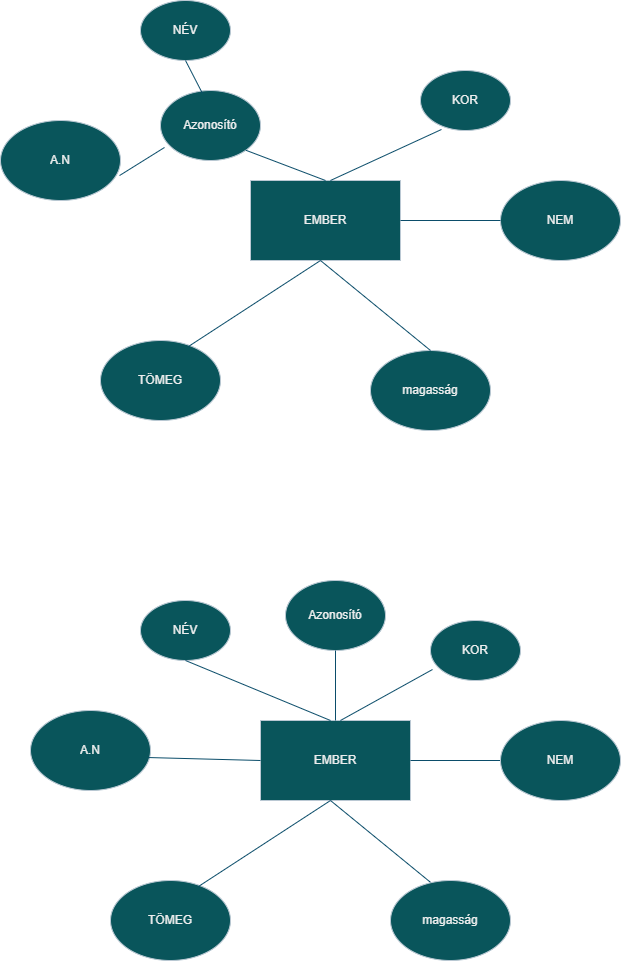

The diagram above was exported from draw.io. Its source (the exported page's mxGraphModel, read from the mxfile embedded in the PNG):
<mxGraphModel dx="1434" dy="790" grid="1" gridSize="10" guides="1" tooltips="1" connect="1" arrows="1" fold="1" page="1" pageScale="1" pageWidth="827" pageHeight="1169" math="0" shadow="0">
  <root>
    <mxCell id="0" />
    <mxCell id="1" parent="0" />
    <mxCell id="aIGXmZt29PcnneDyER7Z-1" value="EMBER" style="rounded=0;whiteSpace=wrap;html=1;labelBackgroundColor=none;fillColor=#09555B;strokeColor=#BAC8D3;fontColor=#EEEEEE;" vertex="1" parent="1">
      <mxGeometry x="350" y="300" width="150" height="80" as="geometry" />
    </mxCell>
    <mxCell id="aIGXmZt29PcnneDyER7Z-2" value="NÉV" style="ellipse;whiteSpace=wrap;html=1;labelBackgroundColor=none;fillColor=#09555B;strokeColor=#BAC8D3;fontColor=#EEEEEE;" vertex="1" parent="1">
      <mxGeometry x="240" y="120" width="90" height="60" as="geometry" />
    </mxCell>
    <mxCell id="aIGXmZt29PcnneDyER7Z-3" value="A.N" style="ellipse;whiteSpace=wrap;html=1;labelBackgroundColor=none;fillColor=#09555B;strokeColor=#BAC8D3;fontColor=#EEEEEE;" vertex="1" parent="1">
      <mxGeometry x="100" y="240" width="120" height="80" as="geometry" />
    </mxCell>
    <mxCell id="aIGXmZt29PcnneDyER7Z-4" value="Azonosító" style="ellipse;whiteSpace=wrap;html=1;labelBackgroundColor=none;fillColor=#09555B;strokeColor=#BAC8D3;fontColor=#EEEEEE;" vertex="1" parent="1">
      <mxGeometry x="260" y="210" width="100" height="70" as="geometry" />
    </mxCell>
    <mxCell id="aIGXmZt29PcnneDyER7Z-5" value="KOR" style="ellipse;whiteSpace=wrap;html=1;labelBackgroundColor=none;fillColor=#09555B;strokeColor=#BAC8D3;fontColor=#EEEEEE;" vertex="1" parent="1">
      <mxGeometry x="520" y="190" width="90" height="60" as="geometry" />
    </mxCell>
    <mxCell id="aIGXmZt29PcnneDyER7Z-6" value="NEM" style="ellipse;whiteSpace=wrap;html=1;labelBackgroundColor=none;fillColor=#09555B;strokeColor=#BAC8D3;fontColor=#EEEEEE;" vertex="1" parent="1">
      <mxGeometry x="600" y="300" width="120" height="80" as="geometry" />
    </mxCell>
    <mxCell id="aIGXmZt29PcnneDyER7Z-7" value="magasság" style="ellipse;whiteSpace=wrap;html=1;labelBackgroundColor=none;fillColor=#09555B;strokeColor=#BAC8D3;fontColor=#EEEEEE;" vertex="1" parent="1">
      <mxGeometry x="470" y="470" width="120" height="80" as="geometry" />
    </mxCell>
    <mxCell id="aIGXmZt29PcnneDyER7Z-8" value="TÖMEG" style="ellipse;whiteSpace=wrap;html=1;labelBackgroundColor=none;fillColor=#09555B;strokeColor=#BAC8D3;fontColor=#EEEEEE;" vertex="1" parent="1">
      <mxGeometry x="200" y="460" width="120" height="80" as="geometry" />
    </mxCell>
    <mxCell id="aIGXmZt29PcnneDyER7Z-9" value="" style="endArrow=none;html=1;rounded=0;exitX=0.733;exitY=0.075;exitDx=0;exitDy=0;exitPerimeter=0;labelBackgroundColor=none;fontColor=default;strokeColor=#0B4D6A;" edge="1" parent="1" source="aIGXmZt29PcnneDyER7Z-8">
      <mxGeometry width="50" height="50" relative="1" as="geometry">
        <mxPoint x="370" y="430" as="sourcePoint" />
        <mxPoint x="420" y="380" as="targetPoint" />
      </mxGeometry>
    </mxCell>
    <mxCell id="aIGXmZt29PcnneDyER7Z-10" value="" style="endArrow=none;html=1;rounded=0;labelBackgroundColor=none;fontColor=default;strokeColor=#0B4D6A;" edge="1" parent="1">
      <mxGeometry width="50" height="50" relative="1" as="geometry">
        <mxPoint x="530" y="470" as="sourcePoint" />
        <mxPoint x="420" y="380" as="targetPoint" />
      </mxGeometry>
    </mxCell>
    <mxCell id="aIGXmZt29PcnneDyER7Z-11" value="" style="endArrow=none;html=1;rounded=0;labelBackgroundColor=none;fontColor=default;strokeColor=#0B4D6A;" edge="1" parent="1">
      <mxGeometry width="50" height="50" relative="1" as="geometry">
        <mxPoint x="500" y="340" as="sourcePoint" />
        <mxPoint x="600" y="340" as="targetPoint" />
      </mxGeometry>
    </mxCell>
    <mxCell id="aIGXmZt29PcnneDyER7Z-12" value="" style="endArrow=none;html=1;rounded=0;entryX=0.992;entryY=0.688;entryDx=0;entryDy=0;entryPerimeter=0;exitX=0.04;exitY=0.814;exitDx=0;exitDy=0;exitPerimeter=0;labelBackgroundColor=none;fontColor=default;strokeColor=#0B4D6A;" edge="1" parent="1" source="aIGXmZt29PcnneDyER7Z-4" target="aIGXmZt29PcnneDyER7Z-3">
      <mxGeometry width="50" height="50" relative="1" as="geometry">
        <mxPoint x="390" y="330" as="sourcePoint" />
        <mxPoint x="440" y="280" as="targetPoint" />
      </mxGeometry>
    </mxCell>
    <mxCell id="aIGXmZt29PcnneDyER7Z-13" value="" style="endArrow=none;html=1;rounded=0;entryX=0.233;entryY=0.983;entryDx=0;entryDy=0;entryPerimeter=0;exitX=0.533;exitY=0;exitDx=0;exitDy=0;exitPerimeter=0;labelBackgroundColor=none;fontColor=default;strokeColor=#0B4D6A;" edge="1" parent="1" source="aIGXmZt29PcnneDyER7Z-1" target="aIGXmZt29PcnneDyER7Z-5">
      <mxGeometry width="50" height="50" relative="1" as="geometry">
        <mxPoint x="390" y="330" as="sourcePoint" />
        <mxPoint x="440" y="280" as="targetPoint" />
      </mxGeometry>
    </mxCell>
    <mxCell id="aIGXmZt29PcnneDyER7Z-14" value="" style="endArrow=none;html=1;rounded=0;entryX=1;entryY=1;entryDx=0;entryDy=0;exitX=0.5;exitY=0;exitDx=0;exitDy=0;labelBackgroundColor=none;fontColor=default;strokeColor=#0B4D6A;" edge="1" parent="1" source="aIGXmZt29PcnneDyER7Z-1" target="aIGXmZt29PcnneDyER7Z-4">
      <mxGeometry width="50" height="50" relative="1" as="geometry">
        <mxPoint x="390" y="330" as="sourcePoint" />
        <mxPoint x="440" y="280" as="targetPoint" />
      </mxGeometry>
    </mxCell>
    <mxCell id="aIGXmZt29PcnneDyER7Z-15" value="" style="endArrow=none;html=1;rounded=0;exitX=0.42;exitY=0.043;exitDx=0;exitDy=0;exitPerimeter=0;entryX=0.5;entryY=1;entryDx=0;entryDy=0;labelBackgroundColor=none;fontColor=default;strokeColor=#0B4D6A;" edge="1" parent="1" source="aIGXmZt29PcnneDyER7Z-4" target="aIGXmZt29PcnneDyER7Z-2">
      <mxGeometry width="50" height="50" relative="1" as="geometry">
        <mxPoint x="250" y="210" as="sourcePoint" />
        <mxPoint x="300" y="160" as="targetPoint" />
      </mxGeometry>
    </mxCell>
    <mxCell id="aIGXmZt29PcnneDyER7Z-17" value="EMBER" style="rounded=0;whiteSpace=wrap;html=1;labelBackgroundColor=none;fillColor=#09555B;strokeColor=#BAC8D3;fontColor=#EEEEEE;" vertex="1" parent="1">
      <mxGeometry x="360" y="840" width="150" height="80" as="geometry" />
    </mxCell>
    <mxCell id="aIGXmZt29PcnneDyER7Z-18" value="NÉV" style="ellipse;whiteSpace=wrap;html=1;labelBackgroundColor=none;fillColor=#09555B;strokeColor=#BAC8D3;fontColor=#EEEEEE;" vertex="1" parent="1">
      <mxGeometry x="240" y="720" width="90" height="60" as="geometry" />
    </mxCell>
    <mxCell id="aIGXmZt29PcnneDyER7Z-19" value="A.N" style="ellipse;whiteSpace=wrap;html=1;labelBackgroundColor=none;fillColor=#09555B;strokeColor=#BAC8D3;fontColor=#EEEEEE;" vertex="1" parent="1">
      <mxGeometry x="130" y="830" width="120" height="80" as="geometry" />
    </mxCell>
    <mxCell id="aIGXmZt29PcnneDyER7Z-20" value="Azonosító" style="ellipse;whiteSpace=wrap;html=1;labelBackgroundColor=none;fillColor=#09555B;strokeColor=#BAC8D3;fontColor=#EEEEEE;" vertex="1" parent="1">
      <mxGeometry x="385" y="700" width="100" height="70" as="geometry" />
    </mxCell>
    <mxCell id="aIGXmZt29PcnneDyER7Z-21" value="KOR" style="ellipse;whiteSpace=wrap;html=1;labelBackgroundColor=none;fillColor=#09555B;strokeColor=#BAC8D3;fontColor=#EEEEEE;" vertex="1" parent="1">
      <mxGeometry x="530" y="740" width="90" height="60" as="geometry" />
    </mxCell>
    <mxCell id="aIGXmZt29PcnneDyER7Z-22" value="TÖMEG" style="ellipse;whiteSpace=wrap;html=1;labelBackgroundColor=none;fillColor=#09555B;strokeColor=#BAC8D3;fontColor=#EEEEEE;shadow=0;" vertex="1" parent="1">
      <mxGeometry x="210" y="1000" width="120" height="80" as="geometry" />
    </mxCell>
    <mxCell id="aIGXmZt29PcnneDyER7Z-23" value="" style="endArrow=none;html=1;rounded=0;exitX=0.733;exitY=0.075;exitDx=0;exitDy=0;exitPerimeter=0;labelBackgroundColor=none;fontColor=default;strokeColor=#0B4D6A;" edge="1" parent="1" source="aIGXmZt29PcnneDyER7Z-22">
      <mxGeometry width="50" height="50" relative="1" as="geometry">
        <mxPoint x="380" y="970" as="sourcePoint" />
        <mxPoint x="430" y="920" as="targetPoint" />
      </mxGeometry>
    </mxCell>
    <mxCell id="aIGXmZt29PcnneDyER7Z-24" value="" style="endArrow=none;html=1;rounded=0;labelBackgroundColor=none;fontColor=default;strokeColor=#0B4D6A;" edge="1" parent="1">
      <mxGeometry width="50" height="50" relative="1" as="geometry">
        <mxPoint x="540" y="1010" as="sourcePoint" />
        <mxPoint x="430" y="920" as="targetPoint" />
      </mxGeometry>
    </mxCell>
    <mxCell id="aIGXmZt29PcnneDyER7Z-25" value="" style="endArrow=none;html=1;rounded=0;labelBackgroundColor=none;fontColor=default;strokeColor=#0B4D6A;" edge="1" parent="1">
      <mxGeometry width="50" height="50" relative="1" as="geometry">
        <mxPoint x="510" y="880" as="sourcePoint" />
        <mxPoint x="610" y="880" as="targetPoint" />
      </mxGeometry>
    </mxCell>
    <mxCell id="aIGXmZt29PcnneDyER7Z-26" value="" style="endArrow=none;html=1;rounded=0;entryX=0.983;entryY=0.588;entryDx=0;entryDy=0;entryPerimeter=0;exitX=0;exitY=0.5;exitDx=0;exitDy=0;labelBackgroundColor=none;fontColor=default;strokeColor=#0B4D6A;" edge="1" parent="1" source="aIGXmZt29PcnneDyER7Z-17" target="aIGXmZt29PcnneDyER7Z-19">
      <mxGeometry width="50" height="50" relative="1" as="geometry">
        <mxPoint x="400" y="870" as="sourcePoint" />
        <mxPoint x="450" y="820" as="targetPoint" />
      </mxGeometry>
    </mxCell>
    <mxCell id="aIGXmZt29PcnneDyER7Z-27" value="" style="endArrow=none;html=1;rounded=0;entryX=0.022;entryY=0.817;entryDx=0;entryDy=0;entryPerimeter=0;exitX=0.533;exitY=0;exitDx=0;exitDy=0;exitPerimeter=0;labelBackgroundColor=none;fontColor=default;strokeColor=#0B4D6A;" edge="1" parent="1" source="aIGXmZt29PcnneDyER7Z-17" target="aIGXmZt29PcnneDyER7Z-21">
      <mxGeometry width="50" height="50" relative="1" as="geometry">
        <mxPoint x="400" y="870" as="sourcePoint" />
        <mxPoint x="450" y="820" as="targetPoint" />
      </mxGeometry>
    </mxCell>
    <mxCell id="aIGXmZt29PcnneDyER7Z-28" value="" style="endArrow=none;html=1;rounded=0;entryX=0.5;entryY=1;entryDx=0;entryDy=0;exitX=0.5;exitY=0;exitDx=0;exitDy=0;labelBackgroundColor=none;fontColor=default;strokeColor=#0B4D6A;" edge="1" parent="1" source="aIGXmZt29PcnneDyER7Z-17" target="aIGXmZt29PcnneDyER7Z-20">
      <mxGeometry width="50" height="50" relative="1" as="geometry">
        <mxPoint x="400" y="870" as="sourcePoint" />
        <mxPoint x="450" y="820" as="targetPoint" />
      </mxGeometry>
    </mxCell>
    <mxCell id="aIGXmZt29PcnneDyER7Z-29" value="" style="endArrow=none;html=1;rounded=0;entryX=0.5;entryY=1;entryDx=0;entryDy=0;labelBackgroundColor=none;fontColor=default;strokeColor=#0B4D6A;" edge="1" parent="1" target="aIGXmZt29PcnneDyER7Z-18">
      <mxGeometry width="50" height="50" relative="1" as="geometry">
        <mxPoint x="430" y="840" as="sourcePoint" />
        <mxPoint x="310" y="700" as="targetPoint" />
      </mxGeometry>
    </mxCell>
    <mxCell id="aIGXmZt29PcnneDyER7Z-30" value="magasság" style="ellipse;whiteSpace=wrap;html=1;labelBackgroundColor=none;fillColor=#09555B;strokeColor=#BAC8D3;fontColor=#EEEEEE;" vertex="1" parent="1">
      <mxGeometry x="490" y="1000" width="120" height="80" as="geometry" />
    </mxCell>
    <mxCell id="aIGXmZt29PcnneDyER7Z-31" value="NEM" style="ellipse;whiteSpace=wrap;html=1;labelBackgroundColor=none;fillColor=#09555B;strokeColor=#BAC8D3;fontColor=#EEEEEE;" vertex="1" parent="1">
      <mxGeometry x="600" y="840" width="120" height="80" as="geometry" />
    </mxCell>
  </root>
</mxGraphModel>